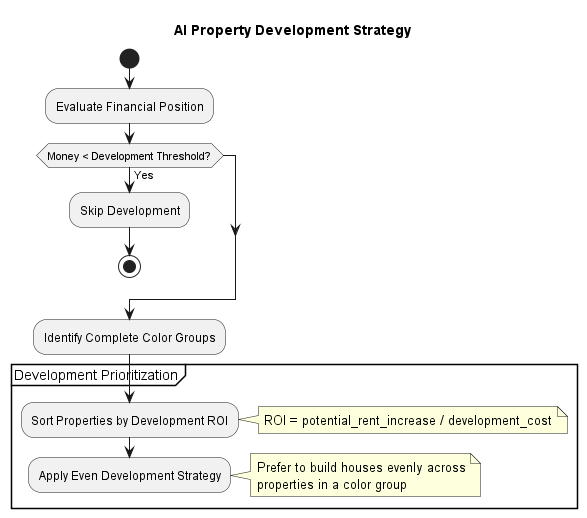

The diagram above was rendered by PlantUML. Its source (embedded in the PNG):
@startuml

title AI Property Development Strategy

start

:Evaluate Financial Position;

if (Money < Development Threshold?) then (Yes)
  :Skip Development;
  stop
endif

:Identify Complete Color Groups;

partition "Development Prioritization" {
  :Sort Properties by Development ROI;
  note right
    ROI = potential_rent_increase / development_cost
  end note

  :Apply Even Development Strategy;
  note right
    Prefer to build houses evenly across
    properties in a color group
  end note
@enduml